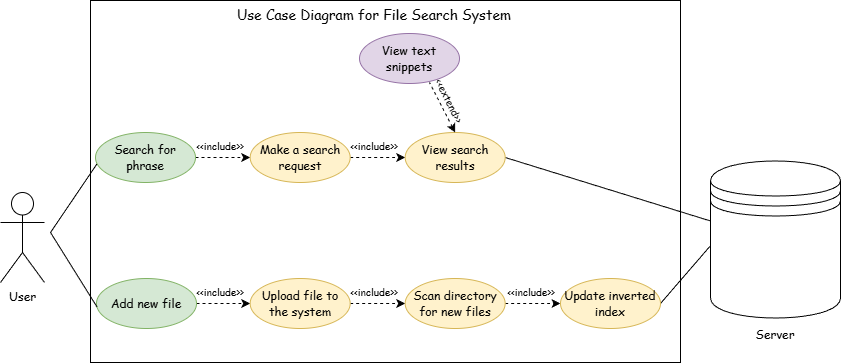

The diagram above was exported from draw.io. Its source (the exported page's mxGraphModel, read from the mxfile embedded in the PNG):
<mxGraphModel dx="2066" dy="1137" grid="1" gridSize="10" guides="1" tooltips="1" connect="1" arrows="1" fold="1" page="1" pageScale="1" pageWidth="827" pageHeight="1169" math="0" shadow="0">
  <root>
    <mxCell id="0" />
    <mxCell id="1" parent="0" />
    <mxCell id="2" parent="1" style="rounded=0;whiteSpace=wrap;html=1;" value="" vertex="1">
      <mxGeometry height="362" width="590" x="1210" y="1178" as="geometry" />
    </mxCell>
    <mxCell id="3" parent="1" style="shape=umlActor;verticalLabelPosition=bottom;verticalAlign=top;html=1;" value="&lt;font face=&quot;Comic Sans MS&quot;&gt;User&lt;/font&gt;" vertex="1">
      <mxGeometry height="90" width="44" x="1120" y="1370" as="geometry" />
    </mxCell>
    <mxCell id="4" edge="1" parent="1" source="5" style="edgeStyle=orthogonalEdgeStyle;rounded=0;orthogonalLoop=1;jettySize=auto;html=1;exitX=1;exitY=0.5;exitDx=0;exitDy=0;entryX=0;entryY=0.5;entryDx=0;entryDy=0;dashed=1;" target="7">
      <mxGeometry relative="1" as="geometry" />
    </mxCell>
    <mxCell id="5" parent="1" style="ellipse;whiteSpace=wrap;html=1;fillColor=#d5e8d4;strokeColor=#82b366;" value="&lt;font face=&quot;Comic Sans MS&quot;&gt;Search for phrase&lt;/font&gt;" vertex="1">
      <mxGeometry height="50" width="100" x="1215" y="1310" as="geometry" />
    </mxCell>
    <mxCell id="6" edge="1" parent="1" source="7" style="edgeStyle=orthogonalEdgeStyle;rounded=0;orthogonalLoop=1;jettySize=auto;html=1;exitX=1;exitY=0.5;exitDx=0;exitDy=0;entryX=0;entryY=0.5;entryDx=0;entryDy=0;dashed=1;" target="9">
      <mxGeometry relative="1" as="geometry">
        <mxPoint x="1484.669999999997" y="1335" as="sourcePoint" />
      </mxGeometry>
    </mxCell>
    <mxCell id="7" parent="1" style="ellipse;whiteSpace=wrap;html=1;fillColor=#fff2cc;strokeColor=#d6b656;" value="&lt;font face=&quot;Comic Sans MS&quot;&gt;Make a search request&lt;/font&gt;" vertex="1">
      <mxGeometry height="50" width="100" x="1369.67" y="1310" as="geometry" />
    </mxCell>
    <mxCell id="8" edge="1" parent="1" source="9" style="rounded=0;orthogonalLoop=1;jettySize=auto;html=1;exitX=1;exitY=0.5;exitDx=0;exitDy=0;entryX=0;entryY=0.382;entryDx=0;entryDy=0;entryPerimeter=0;endArrow=none;endFill=0;" target="14">
      <mxGeometry relative="1" as="geometry" />
    </mxCell>
    <mxCell id="9" parent="1" style="ellipse;whiteSpace=wrap;html=1;fillColor=#fff2cc;strokeColor=#d6b656;" value="&lt;font face=&quot;Comic Sans MS&quot;&gt;View search results&lt;/font&gt;" vertex="1">
      <mxGeometry height="50" width="100" x="1524.67" y="1310" as="geometry" />
    </mxCell>
    <mxCell id="10" parent="1" style="ellipse;whiteSpace=wrap;html=1;fillColor=#e1d5e7;strokeColor=#9673a6;" value="&lt;font face=&quot;Comic Sans MS&quot;&gt;View text snippets&lt;/font&gt;" vertex="1">
      <mxGeometry height="50" width="100" x="1479" y="1211" as="geometry" />
    </mxCell>
    <mxCell id="11" edge="1" parent="1" style="endArrow=none;html=1;rounded=0;endFill=0;entryX=0.014;entryY=0.63;entryDx=0;entryDy=0;entryPerimeter=0;" target="5" value="">
      <mxGeometry height="50" relative="1" width="50" as="geometry">
        <mxPoint x="1170" y="1410" as="sourcePoint" />
        <mxPoint x="1241" y="1334.71" as="targetPoint" />
      </mxGeometry>
    </mxCell>
    <mxCell id="12" edge="1" parent="1" source="9" style="rounded=0;orthogonalLoop=1;jettySize=auto;html=1;exitX=0.5;exitY=0;exitDx=0;exitDy=0;entryX=0.7;entryY=0.98;entryDx=0;entryDy=0;entryPerimeter=0;dashed=1;startArrow=classic;startFill=1;endArrow=none;endFill=0;" target="10">
      <mxGeometry relative="1" as="geometry" />
    </mxCell>
    <mxCell id="13" parent="1" style="text;html=1;align=center;verticalAlign=middle;whiteSpace=wrap;rounded=0;rotation=63;" value="&lt;font face=&quot;Comic Sans MS&quot; style=&quot;font-size: 10px;&quot;&gt;&amp;lt;&amp;lt;extend&amp;gt;&amp;gt;&lt;/font&gt;" vertex="1">
      <mxGeometry width="40" x="1549" y="1278.24" as="geometry" />
    </mxCell>
    <mxCell id="14" parent="1" style="shape=datastore;whiteSpace=wrap;html=1;" value="" vertex="1">
      <mxGeometry height="157" width="130" x="1830" y="1338.5" as="geometry" />
    </mxCell>
    <mxCell id="15" edge="1" parent="1" source="16" style="edgeStyle=orthogonalEdgeStyle;rounded=0;orthogonalLoop=1;jettySize=auto;html=1;exitX=1;exitY=0.5;exitDx=0;exitDy=0;entryX=0;entryY=0.5;entryDx=0;entryDy=0;dashed=1;" target="18">
      <mxGeometry relative="1" as="geometry" />
    </mxCell>
    <mxCell id="16" parent="1" style="ellipse;whiteSpace=wrap;html=1;fillColor=#d5e8d4;strokeColor=#82b366;" value="&lt;font face=&quot;Comic Sans MS&quot;&gt;Add new file&lt;/font&gt;" vertex="1">
      <mxGeometry height="50" width="100" x="1216" y="1456" as="geometry" />
    </mxCell>
    <mxCell id="17" edge="1" parent="1" source="18" style="rounded=0;orthogonalLoop=1;jettySize=auto;html=1;exitX=1;exitY=0.5;exitDx=0;exitDy=0;entryX=0;entryY=0.5;entryDx=0;entryDy=0;dashed=1;" target="28">
      <mxGeometry relative="1" as="geometry" />
    </mxCell>
    <mxCell id="18" parent="1" style="ellipse;whiteSpace=wrap;html=1;fillColor=#fff2cc;strokeColor=#d6b656;" value="&lt;font face=&quot;Comic Sans MS&quot;&gt;Upload file to the system&lt;/font&gt;" vertex="1">
      <mxGeometry height="50" width="100" x="1369.67" y="1456" as="geometry" />
    </mxCell>
    <mxCell id="19" edge="1" parent="1" style="endArrow=none;html=1;rounded=0;endFill=0;entryX=0.006;entryY=0.572;entryDx=0;entryDy=0;entryPerimeter=0;" target="16" value="">
      <mxGeometry height="50" relative="1" width="50" as="geometry">
        <mxPoint x="1170" y="1410" as="sourcePoint" />
        <mxPoint x="1240" y="1504" as="targetPoint" />
      </mxGeometry>
    </mxCell>
    <mxCell id="20" parent="1" style="text;html=1;align=center;verticalAlign=middle;whiteSpace=wrap;rounded=0;" value="&lt;font face=&quot;Comic Sans MS&quot;&gt;Server&lt;/font&gt;" vertex="1">
      <mxGeometry height="30" width="60" x="1865" y="1497" as="geometry" />
    </mxCell>
    <mxCell id="21" edge="1" parent="1" source="29" style="rounded=0;orthogonalLoop=1;jettySize=auto;html=1;entryX=-0.005;entryY=0.544;entryDx=0;entryDy=0;entryPerimeter=0;exitX=1;exitY=0.5;exitDx=0;exitDy=0;endArrow=none;endFill=0;" target="14">
      <mxGeometry relative="1" as="geometry">
        <mxPoint x="1660.6700000000187" y="1620" as="sourcePoint" />
      </mxGeometry>
    </mxCell>
    <mxCell id="22" parent="1" style="text;html=1;align=center;verticalAlign=middle;whiteSpace=wrap;rounded=0;rotation=0;" value="&lt;font face=&quot;Comic Sans MS&quot; style=&quot;font-size: 10px;&quot;&gt;&amp;lt;&amp;lt;include&amp;gt;&amp;gt;&lt;/font&gt;" vertex="1">
      <mxGeometry height="20" width="45.67" x="1316.9955009554874" y="1313.998499498382" as="geometry" />
    </mxCell>
    <mxCell id="23" parent="1" style="text;html=1;align=center;verticalAlign=middle;whiteSpace=wrap;rounded=0;rotation=0;" value="&lt;font face=&quot;Comic Sans MS&quot; style=&quot;font-size: 10px;&quot;&gt;&amp;lt;&amp;lt;include&amp;gt;&amp;gt;&lt;/font&gt;" vertex="1">
      <mxGeometry height="20" width="45.67" x="1471.33" y="1314" as="geometry" />
    </mxCell>
    <mxCell id="24" parent="1" style="text;html=1;align=center;verticalAlign=middle;whiteSpace=wrap;rounded=0;rotation=0;" value="&lt;font face=&quot;Comic Sans MS&quot; style=&quot;font-size: 10px;&quot;&gt;&amp;lt;&amp;lt;include&amp;gt;&amp;gt;&lt;/font&gt;" vertex="1">
      <mxGeometry height="20" width="45.67" x="1317" y="1460" as="geometry" />
    </mxCell>
    <mxCell id="25" parent="1" style="text;html=1;align=center;verticalAlign=middle;whiteSpace=wrap;rounded=0;rotation=0;" value="&lt;font face=&quot;Comic Sans MS&quot; style=&quot;font-size: 10px;&quot;&gt;&amp;lt;&amp;lt;include&amp;gt;&amp;gt;&lt;/font&gt;" vertex="1">
      <mxGeometry height="20" width="45.67" x="1471.33" y="1460" as="geometry" />
    </mxCell>
    <mxCell id="26" parent="1" style="text;html=1;align=center;verticalAlign=middle;whiteSpace=wrap;rounded=0;fontFamily=Comic Sans MS;fontSize=14;" value="Use Case Diagram for File Search System" vertex="1">
      <mxGeometry height="30" width="280" x="1354.16" y="1178" as="geometry" />
    </mxCell>
    <mxCell id="27" edge="1" parent="1" source="28" style="edgeStyle=orthogonalEdgeStyle;rounded=0;orthogonalLoop=1;jettySize=auto;html=1;exitX=1;exitY=0.5;exitDx=0;exitDy=0;entryX=0;entryY=0.5;entryDx=0;entryDy=0;dashed=1;" target="29">
      <mxGeometry relative="1" as="geometry" />
    </mxCell>
    <mxCell id="28" parent="1" style="ellipse;whiteSpace=wrap;html=1;fillColor=#fff2cc;strokeColor=#d6b656;" value="&lt;font face=&quot;Comic Sans MS&quot;&gt;Scan directory for new files&lt;/font&gt;" vertex="1">
      <mxGeometry height="50" width="100" x="1524.67" y="1456" as="geometry" />
    </mxCell>
    <mxCell id="29" parent="1" style="ellipse;whiteSpace=wrap;html=1;fillColor=#fff2cc;strokeColor=#d6b656;" value="&lt;font face=&quot;Comic Sans MS&quot;&gt;Update inverted index&lt;/font&gt;" vertex="1">
      <mxGeometry height="50" width="100" x="1680" y="1456" as="geometry" />
    </mxCell>
    <mxCell id="30" parent="1" style="text;html=1;align=center;verticalAlign=middle;whiteSpace=wrap;rounded=0;rotation=0;" value="&lt;font face=&quot;Comic Sans MS&quot; style=&quot;font-size: 10px;&quot;&gt;&amp;lt;&amp;lt;include&amp;gt;&amp;gt;&lt;/font&gt;" vertex="1">
      <mxGeometry height="20" width="45.67" x="1627.67" y="1460" as="geometry" />
    </mxCell>
  </root>
</mxGraphModel>